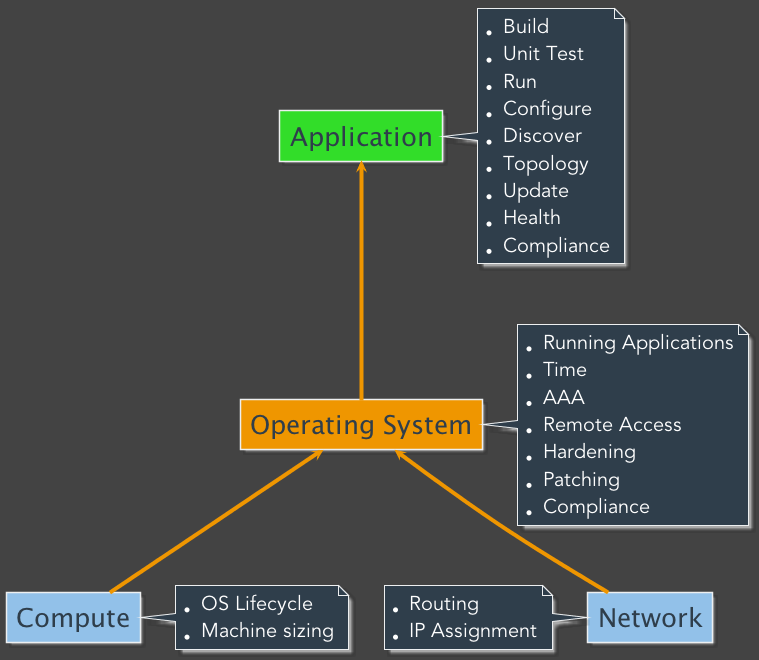

The diagram above was rendered by PlantUML. Its source (embedded in the PNG):
@startuml
skinparam backgroundColor #434343
skinparam defaultFontName Avenir
skinparam defaultFontColor #FFFFFF
skinparam defaultFontSize 26 
skinparam ArrowColor #ef9600
skinparam ArrowFontSize 22
skinparam ArrowThickness 4

skinparam SequenceLifeLineBorderColor DeepSkyBlue
skinparam SequenceLifeLineBackgroundColor DeepSkyBlue
skinparam SequenceLifeLineBorderThickness 4
skinparam SequenceArrowThickness 4 
skinparam SwimlaneBorderThickness 4

skinparam ActorBackgroundColor #92c1e9
skinparam ActorBorderColor #edeff0

skinparam ParticipantBackgroundColor #92c1e9
skinparam ParticipantBorderColor #edeff0
skinparam ParticipantFontColor #2f3e4b

skinparam CollectionsBackgroundColor #92c1e9
skinparam CollectionsBorderColor #edeff0
skinparam CollectionsFontColor #2f3e4b

skinparam DatabaseBackgroundColor #92c1e9
skinparam DatabaseBorderColor #edeff0
skinparam DatabaseFontColor #2f3e4b


skinparam NoteBackgroundColor #2f3e4b
skinparam NoteBorderColor #edeff0
skinparam NoteFontSize 20

skinparam CloudBackgroundColor #92c1e9
skinparam CloudBorderColor #edeff0
skinparam CloudFontColor #2f3e4b

skinparam NodeBackgroundColor #92c1e9
skinparam NodeBorderColor #edeff0
skinparam NodeFontColor #2f3e4b

skinparam AgentBackgroundColor #92c1e9
skinparam AgentBorderColor #edeff0
skinparam AgentFontColor #2f3e4b
skinparam AgentFontName "Avenir Bold"

skinparam FrameBackgroundColor #2f3e4b
skinparam FrameBorderColor #edeff0

skinparam titleBorderRoundcorner 15
skinparam titleBorderThickness 2
skinparam titleBackgroundColor #2f3e4b
skinparam titleBorderColor #edeff0

agent Application #32dd29
note right
	* Build
	* Unit Test
	* Run
	* Configure
	* Discover
	* Topology
	* Update
	* Health
	* Compliance
end note
agent "Operating System" as OS #ef9600
note right
	* Running Applications
	* Time
	* AAA
	* Remote Access
	* Hardening
	* Patching
	* Compliance
end note
agent Compute
note right
	* OS Lifecycle
	* Machine sizing
end note
agent Network
note left
	* Routing
	* IP Assignment
end note

Application <-- OS 
OS <-- Compute
OS <-- Network
@enduml